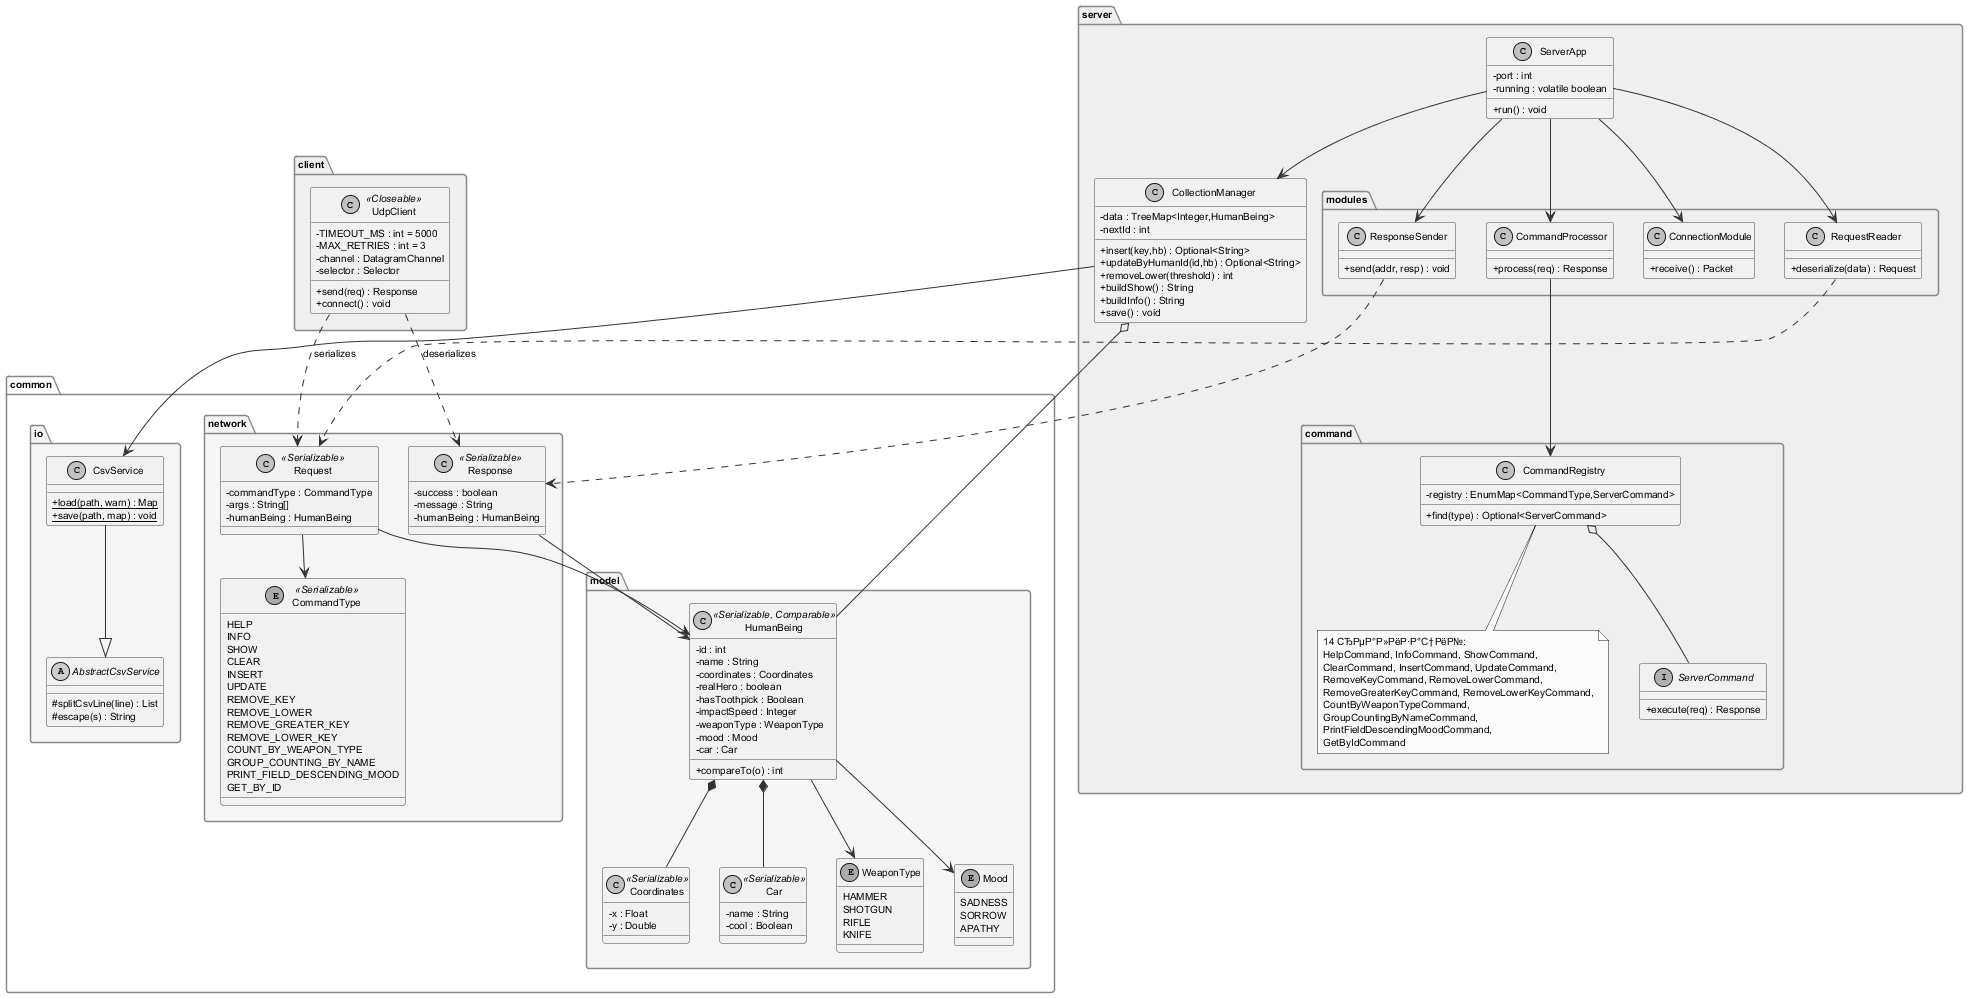

The diagram above was rendered by PlantUML. Its source (embedded in the PNG):
@startuml lab6_classes
skinparam classAttributeIconSize 0
skinparam monochrome true
skinparam shadowing false
skinparam classFontSize 10
skinparam defaultFontSize 10
skinparam ArrowColor #333333
skinparam ClassBorderColor #444444
skinparam PackageBorderColor #888888
skinparam PackageBackgroundColor White
skinparam nodesep 30
skinparam ranksep 40
skinparam pageMargin 10

top to bottom direction

' в•ђв•ђв•ђв•ђв•ђв•ђв•ђв•ђв•ђв•ђв•ђ COMMON.MODEL в•ђв•ђв•ђв•ђв•ђв•ђв•ђв•ђв•ђв•ђв•ђ
package "common.model" #F5F5F5 {
  class HumanBeing <<Serializable, Comparable>> {
    - id : int
    - name : String
    - coordinates : Coordinates
    - realHero : boolean
    - hasToothpick : Boolean
    - impactSpeed : Integer
    - weaponType : WeaponType
    - mood : Mood
    - car : Car
    + compareTo(o) : int
  }
  class Coordinates <<Serializable>> {
    - x : Float
    - y : Double
  }
  class Car <<Serializable>> {
    - name : String
    - cool : Boolean
  }
  enum WeaponType {
    HAMMER
    SHOTGUN
    RIFLE
    KNIFE
  }
  enum Mood {
    SADNESS
    SORROW
    APATHY
  }

  HumanBeing *-- Coordinates
  HumanBeing *-- Car
  HumanBeing --> WeaponType
  HumanBeing --> Mood
}

' в•ђв•ђв•ђв•ђв•ђв•ђв•ђв•ђв•ђв•ђв•ђ COMMON.NETWORK в•ђв•ђв•ђв•ђв•ђв•ђв•ђв•ђв•ђв•ђв•ђ
package "common.network" #F5F5F5 {
  enum CommandType <<Serializable>> {
    HELP
    INFO
    SHOW
    CLEAR
    INSERT
    UPDATE
    REMOVE_KEY
    REMOVE_LOWER
    REMOVE_GREATER_KEY
    REMOVE_LOWER_KEY
    COUNT_BY_WEAPON_TYPE
    GROUP_COUNTING_BY_NAME
    PRINT_FIELD_DESCENDING_MOOD
    GET_BY_ID
  }
  class Request <<Serializable>> {
    - commandType : CommandType
    - args : String[]
    - humanBeing : HumanBeing
  }
  class Response <<Serializable>> {
    - success : boolean
    - message : String
    - humanBeing : HumanBeing
  }
  Request --> CommandType
  Request --> HumanBeing
  Response --> HumanBeing
}

' в•ђв•ђв•ђв•ђв•ђв•ђв•ђв•ђв•ђв•ђв•ђ COMMON.IO в•ђв•ђв•ђв•ђв•ђв•ђв•ђв•ђв•ђв•ђв•ђ
package "common.io" #F5F5F5 {
  abstract class AbstractCsvService {
    # splitCsvLine(line) : List
    # escape(s) : String
  }
  class CsvService {
    + {static} load(path, warn) : Map
    + {static} save(path, map) : void
  }
  CsvService --|> AbstractCsvService
}

' в•ђв•ђв•ђв•ђв•ђв•ђв•ђв•ђв•ђв•ђв•ђ SERVER в•ђв•ђв•ђв•ђв•ђв•ђв•ђв•ђв•ђв•ђв•ђ
package "server" #EFEFEF {
  class ServerApp {
    - port : int
    - running : volatile boolean
    + run() : void
  }
  class CollectionManager {
    - data : TreeMap<Integer,HumanBeing>
    - nextId : int
    + insert(key,hb) : Optional<String>
    + updateByHumanId(id,hb) : Optional<String>
    + removeLower(threshold) : int
    + buildShow() : String
    + buildInfo() : String
    + save() : void
  }
  ServerApp --> CollectionManager
  CollectionManager --> CsvService
  CollectionManager o-- HumanBeing
}

' в•ђв•ђв•ђв•ђв•ђв•ђв•ђв•ђв•ђв•ђв•ђ SERVER.MODULES в•ђв•ђв•ђв•ђв•ђв•ђв•ђв•ђв•ђв•ђв•ђ
package "server.modules" #EFEFEF {
  class ConnectionModule {
    + receive() : Packet
  }
  class RequestReader {
    + deserialize(data) : Request
  }
  class CommandProcessor {
    + process(req) : Response
  }
  class ResponseSender {
    + send(addr, resp) : void
  }
  ServerApp --> ConnectionModule
  ServerApp --> RequestReader
  ServerApp --> CommandProcessor
  ServerApp --> ResponseSender
  RequestReader ..> Request
  ResponseSender ..> Response
}

' в•ђв•ђв•ђв•ђв•ђв•ђв•ђв•ђв•ђв•ђв•ђ SERVER.COMMAND в•ђв•ђв•ђв•ђв•ђв•ђв•ђв•ђв•ђв•ђв•ђ
package "server.command" #EFEFEF {
  interface ServerCommand {
    + execute(req) : Response
  }
  class CommandRegistry {
    - registry : EnumMap<CommandType,ServerCommand>
    + find(type) : Optional<ServerCommand>
  }
  note bottom of CommandRegistry
    14 СЂРµР°Р»РёР·Р°С†РёР№:
    HelpCommand, InfoCommand, ShowCommand,
    ClearCommand, InsertCommand, UpdateCommand,
    RemoveKeyCommand, RemoveLowerCommand,
    RemoveGreaterKeyCommand, RemoveLowerKeyCommand,
    CountByWeaponTypeCommand,
    GroupCountingByNameCommand,
    PrintFieldDescendingMoodCommand,
    GetByIdCommand
  end note
  CommandRegistry o-- ServerCommand
  CommandProcessor --> CommandRegistry
}

' в•ђв•ђв•ђв•ђв•ђв•ђв•ђв•ђв•ђв•ђв•ђ CLIENT в•ђв•ђв•ђв•ђв•ђв•ђв•ђв•ђв•ђв•ђв•ђ
package "client" #EFEFEF {
  class UdpClient <<Closeable>> {
    - TIMEOUT_MS : int = 5000
    - MAX_RETRIES : int = 3
    - channel : DatagramChannel
    - selector : Selector
    + send(req) : Response
    + connect() : void
  }
  UdpClient ..> Request : serializes
  UdpClient ..> Response : deserializes
}

@enduml